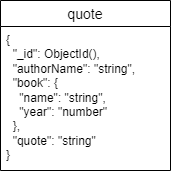

The diagram above was exported from draw.io. Its source (the exported page's mxGraphModel, read from the mxfile embedded in the PNG):
<mxGraphModel dx="1434" dy="772" grid="0" gridSize="10" guides="1" tooltips="1" connect="1" arrows="1" fold="1" page="0" pageScale="1" pageWidth="827" pageHeight="1169" background="#ffffff" math="0" shadow="0">
  <root>
    <mxCell id="0" />
    <mxCell id="1" parent="0" />
    <mxCell id="S13UXYZKT75BnDa-EMgk-1" value="quote" style="swimlane;fontStyle=0;childLayout=stackLayout;horizontal=1;startSize=26;horizontalStack=0;resizeParent=1;resizeParentMax=0;resizeLast=0;collapsible=1;marginBottom=0;align=center;fontSize=14;" vertex="1" parent="1">
      <mxGeometry x="329" y="250" width="170" height="170" as="geometry" />
    </mxCell>
    <mxCell id="S13UXYZKT75BnDa-EMgk-2" value="&lt;span class=&quot;hljs-punctuation&quot;&gt;{&lt;/span&gt;&lt;br&gt;  &lt;span class=&quot;hljs-attr&quot;&gt;&amp;nbsp; &quot;_id&quot;&lt;/span&gt;&lt;span class=&quot;hljs-punctuation&quot;&gt;:&lt;/span&gt; &lt;span class=&quot;hljs-string&quot;&gt;ObjectId()&lt;/span&gt;&lt;span class=&quot;hljs-punctuation&quot;&gt;,&lt;/span&gt;&amp;nbsp;&lt;br&gt;  &lt;span class=&quot;hljs-attr&quot;&gt;&amp;nbsp; &quot;authorName&quot;&lt;/span&gt;&lt;span class=&quot;hljs-punctuation&quot;&gt;:&lt;/span&gt; &lt;span class=&quot;hljs-string&quot;&gt;&quot;string&quot;&lt;/span&gt;&lt;span class=&quot;hljs-punctuation&quot;&gt;,&lt;/span&gt;&lt;br&gt;  &lt;span class=&quot;hljs-attr&quot;&gt;&amp;nbsp; &quot;book&quot;&lt;/span&gt;&lt;span class=&quot;hljs-punctuation&quot;&gt;:&lt;/span&gt; &lt;span class=&quot;hljs-punctuation&quot;&gt;{&lt;/span&gt;&lt;br&gt;&lt;span class=&quot;hljs-attr&quot;&gt;&amp;nbsp; &amp;nbsp; &quot;name&quot;&lt;/span&gt;&lt;span class=&quot;hljs-punctuation&quot;&gt;:&lt;/span&gt; &lt;span class=&quot;hljs-string&quot;&gt;&quot;string&quot;&lt;/span&gt;&lt;span class=&quot;hljs-punctuation&quot;&gt;,&lt;/span&gt;&lt;br&gt;&lt;span class=&quot;hljs-attr&quot;&gt;&amp;nbsp; &amp;nbsp; &quot;year&quot;&lt;/span&gt;&lt;span class=&quot;hljs-punctuation&quot;&gt;:&lt;/span&gt; &lt;span class=&quot;hljs-string&quot;&gt;&quot;number&quot;&lt;/span&gt;&amp;nbsp;&lt;br&gt;  &lt;span class=&quot;hljs-punctuation&quot;&gt;&amp;nbsp; }&lt;/span&gt;&lt;span class=&quot;hljs-punctuation&quot;&gt;,&lt;/span&gt;&lt;br&gt;  &lt;span class=&quot;hljs-attr&quot;&gt;&amp;nbsp; &quot;quote&quot;&lt;/span&gt;&lt;span class=&quot;hljs-punctuation&quot;&gt;:&lt;/span&gt; &lt;span class=&quot;hljs-string&quot;&gt;&quot;string&quot;&lt;/span&gt;&amp;nbsp;&lt;br&gt;&lt;span class=&quot;hljs-punctuation&quot;&gt;}&lt;/span&gt;" style="text;strokeColor=none;fillColor=none;spacingLeft=4;spacingRight=4;overflow=hidden;rotatable=0;points=[[0,0.5],[1,0.5]];portConstraint=eastwest;fontSize=12;whiteSpace=wrap;html=1;" vertex="1" parent="S13UXYZKT75BnDa-EMgk-1">
      <mxGeometry y="26" width="170" height="144" as="geometry" />
    </mxCell>
  </root>
</mxGraphModel>